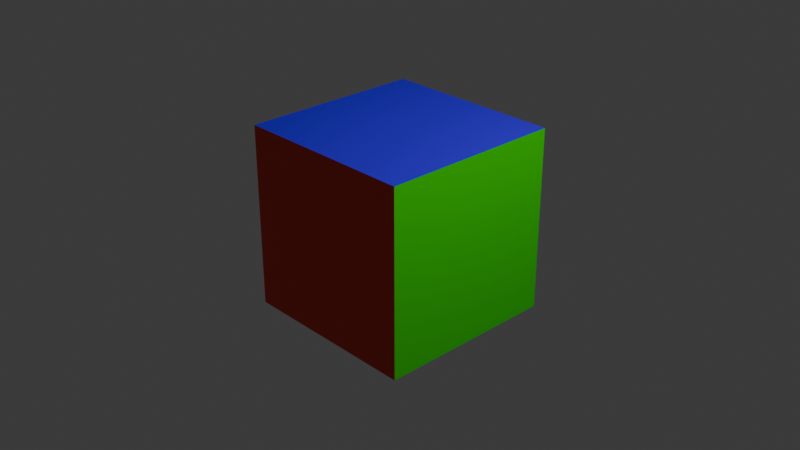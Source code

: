 # Source: cubo_colores.blend  (saved by Blender 4.0.36; exported with 4.5.12 LTS)
import bpy
from mathutils import Matrix  # noqa: F401  (used for matrix-valued properties, if any)

bpy.ops.wm.read_factory_settings(use_empty=True)
scene = bpy.context.scene
scene.name = 'Scene'

# ---- collections
col_collection = bpy.data.collections.new('Collection'); scene.collection.children.link(col_collection)

# ---- materials (node trees are filled in below, after node groups)
mat_material = bpy.data.materials.new('Material')
mat_material.alpha_threshold = 0.0
mat_material.use_transparent_shadow = False
mat_material.roughness = 0.5
mat_material.line_color = (0.0, 0.0, 0.0, 1.0)
mat_material_002 = bpy.data.materials.new('Material.002')
mat_material_002.use_transparent_shadow = False
mat_material_001 = bpy.data.materials.new('Material.001')
mat_material_001.use_transparent_shadow = False
mat_material_003 = bpy.data.materials.new('Material.003')
mat_material_003.use_transparent_shadow = False
mat_material_004 = bpy.data.materials.new('Material.004')
mat_material_004.use_transparent_shadow = False
mat_material_005 = bpy.data.materials.new('Material.005')
mat_material_005.use_transparent_shadow = False
mat_material_006 = bpy.data.materials.new('Material.006')
mat_material_006.use_transparent_shadow = False
mat_material_007 = bpy.data.materials.new('Material.007')
mat_material_007.use_transparent_shadow = False

# ---- material node trees
mat_material.use_nodes = True; mat_material.node_tree.nodes.clear()
_N = mat_material.node_tree.nodes; _L = mat_material.node_tree.links
n0 = _N.new('ShaderNodeOutputMaterial'); n0.name = 'Material Output'; n0.location = (300, 300)
n1 = _N.new('ShaderNodeBsdfPrincipled'); n1.name = 'Principled BSDF'; n1.location = (10, 300)
n1.inputs[0].default_value = (0.8008, 0.04284, 0.01962, 1.0)
n1.inputs[3].default_value = 1.45
_L.new(n1.outputs[0], n0.inputs[0])
n0.is_active_output = True
mat_material_002.use_nodes = True; mat_material_002.node_tree.nodes.clear()
_N = mat_material_002.node_tree.nodes; _L = mat_material_002.node_tree.links
n0 = _N.new('ShaderNodeBsdfPrincipled'); n0.name = 'BSDF Principista'; n0.location = (10, 300)
n0.inputs[3].default_value = 1.45
n1 = _N.new('ShaderNodeOutputMaterial'); n1.name = 'Material'; n1.location = (300, 300)
_L.new(n0.outputs[0], n1.inputs[0])
n1.is_active_output = True
mat_material_003.use_nodes = True; mat_material_003.node_tree.nodes.clear()
_N = mat_material_003.node_tree.nodes; _L = mat_material_003.node_tree.links
n0 = _N.new('ShaderNodeBsdfPrincipled'); n0.name = 'BSDF Principista'; n0.location = (10, 300)
n0.inputs[3].default_value = 1.45
n1 = _N.new('ShaderNodeOutputMaterial'); n1.name = 'Material'; n1.location = (300, 300)
_L.new(n0.outputs[0], n1.inputs[0])
n1.is_active_output = True
mat_material_004.use_nodes = True; mat_material_004.node_tree.nodes.clear()
_N = mat_material_004.node_tree.nodes; _L = mat_material_004.node_tree.links
n0 = _N.new('ShaderNodeBsdfPrincipled'); n0.name = 'BSDF Principista'; n0.location = (10, 300)
n0.inputs[0].default_value = (0.01995, 0.8022, 0.0, 1.0)
n0.inputs[3].default_value = 1.45
n0.inputs[26].default_value = (0.812, 1.0, 0.0, 1.0)
n1 = _N.new('ShaderNodeOutputMaterial'); n1.name = 'Material'; n1.location = (300, 300)
_L.new(n0.outputs[0], n1.inputs[0])
n1.is_active_output = True
mat_material_005.use_nodes = True; mat_material_005.node_tree.nodes.clear()
_N = mat_material_005.node_tree.nodes; _L = mat_material_005.node_tree.links
n0 = _N.new('ShaderNodeBsdfPrincipled'); n0.name = 'BSDF Principista'; n0.location = (10, 300)
n0.inputs[0].default_value = (0.1177, 0.0, 0.8013, 1.0)
n0.inputs[3].default_value = 1.45
n1 = _N.new('ShaderNodeOutputMaterial'); n1.name = 'Material'; n1.location = (300, 300)
_L.new(n0.outputs[0], n1.inputs[0])
n1.is_active_output = True
mat_material_006.use_nodes = True; mat_material_006.node_tree.nodes.clear()
_N = mat_material_006.node_tree.nodes; _L = mat_material_006.node_tree.links
n0 = _N.new('ShaderNodeBsdfPrincipled'); n0.name = 'BSDF Principista'; n0.location = (10, 300)
n0.inputs[0].default_value = (0.8007, 0.01518, 0.6833, 1.0)
n0.inputs[3].default_value = 1.45
n1 = _N.new('ShaderNodeOutputMaterial'); n1.name = 'Material'; n1.location = (300, 300)
_L.new(n0.outputs[0], n1.inputs[0])
n1.is_active_output = True
mat_material_007.use_nodes = True; mat_material_007.node_tree.nodes.clear()
_N = mat_material_007.node_tree.nodes; _L = mat_material_007.node_tree.links
n0 = _N.new('ShaderNodeBsdfPrincipled'); n0.name = 'BSDF Principista'; n0.location = (10, 300)
n0.inputs[0].default_value = (0.04222, 0.002041, 0.8009, 1.0)
n0.inputs[3].default_value = 1.45
n1 = _N.new('ShaderNodeOutputMaterial'); n1.name = 'Material'; n1.location = (300, 300)
_L.new(n0.outputs[0], n1.inputs[0])
n1.is_active_output = True

# ---- world
world_world = bpy.data.worlds.new('World'); scene.world = world_world
world_world.use_nodes = True; world_world.node_tree.nodes.clear()
_N = world_world.node_tree.nodes; _L = world_world.node_tree.links
n0 = _N.new('ShaderNodeOutputWorld'); n0.name = 'World Output'; n0.location = (300, 300)
n1 = _N.new('ShaderNodeBackground'); n1.name = 'Background'; n1.location = (10, 300)
n1.inputs[0].default_value = (0.05088, 0.05088, 0.05088, 1.0)
_L.new(n1.outputs[0], n0.inputs[0])
n0.is_active_output = True
world_world.color = (0.05088, 0.05088, 0.05088)
world_world.use_sun_shadow = False
world_world.sun_shadow_jitter_overblur = 0.0

# ---- cameras
cam_camera = bpy.data.cameras.new('Camera')
cam_camera.clip_end = 100.0
cam_camera.ortho_scale = 7.314

# ---- lights
light_light = bpy.data.lights.new('Light', 'POINT')
light_light.transmission_factor = 0.0
light_light.use_soft_falloff = False
light_light.energy = 1000.0
light_light.shadow_soft_size = 0.1
light_light.shadow_maximum_resolution = 0.006
light_light.use_absolute_resolution = True

# ---- meshes
me_cube = bpy.data.meshes.new('Cube')
me_cube.from_pydata([(1.0, 1.0, 1.0), (1.0, 1.0, -1.0), (1.0, -1.0, 1.0), (1.0, -1.0, -1.0), (-1.0, 1.0, 1.0), (-1.0, 1.0, -1.0), (-1.0, -1.0, 1.0), (-1.0, -1.0, -1.0)], [], [(0, 4, 6, 2), (3, 2, 6, 7), (7, 6, 4, 5), (5, 1, 3, 7), (1, 0, 2, 3), (5, 4, 0, 1)])
me_cube.polygons.foreach_set('material_index', [7, 0, 4, 5, 4, 6])
_uv = me_cube.uv_layers.new(name='UVMap')
_uv.uv.foreach_set('vector', [0.625, 0.5, 0.875, 0.5, 0.875, 0.75, 0.625, 0.75, 0.375, 0.75, 0.625, 0.75, 0.625, 1.0, 0.375, 1.0, 0.375, 0.0, 0.625, 0.0, 0.625, 0.25, 0.375, 0.25, 0.125, 0.5, 0.375, 0.5, 0.375, 0.75, 0.125, 0.75, 0.375, 0.5, 0.625, 0.5, 0.625, 0.75, 0.375, 0.75, 0.375, 0.25, 0.625, 0.25, 0.625, 0.5, 0.375, 0.5])
me_cube.materials.append(mat_material)
me_cube.materials.append(mat_material_002)
me_cube.materials.append(mat_material_001)
me_cube.materials.append(mat_material_003)
me_cube.materials.append(mat_material_004)
me_cube.materials.append(mat_material_005)
me_cube.materials.append(mat_material_006)
me_cube.materials.append(mat_material_007)
me_cube.use_mirror_vertex_groups = False
me_cube.update()

# ---- objects
ob_cube = bpy.data.objects.new('Cube', me_cube)
ob_light = bpy.data.objects.new('Light', light_light)
ob_camera = bpy.data.objects.new('Camera', cam_camera)

# ---- transforms, parenting, visibility, modifiers, constraints
ob_cube.location = (0.0, 0.0, 0.0)
ob_cube.lock_rotations_4d = False
ob_cube.empty_display_type = 'ARROWS'
ob_cube.lineart.crease_threshold = 0.0
ob_light.location = (4.076, 1.005, 5.904)
ob_light.rotation_euler = (0.6503, 0.05522, 1.866)
ob_light.lock_rotations_4d = False
ob_light.empty_display_type = 'ARROWS'
ob_light.color = (0.0, 0.0, 0.0, 0.0)
ob_light.lineart.crease_threshold = 0.0
ob_camera.location = (7.359, -6.926, 4.958)
ob_camera.rotation_euler = (1.109, 0.0, 0.8149)
ob_camera.lock_rotations_4d = False
ob_camera.empty_display_type = 'ARROWS'
ob_camera.color = (0.0, 0.0, 0.0, 0.0)
ob_camera.display_type = 'WIRE'
ob_camera.lineart.crease_threshold = 0.0

# ---- collection membership
col_collection.objects.link(ob_cube)
col_collection.objects.link(ob_light)
col_collection.objects.link(ob_camera)

# ---- scene / render settings (as saved in the file)
scene.camera = ob_camera
scene.frame_start = 1; scene.frame_end = 250; scene.frame_set(1)
scene.render.engine = 'BLENDER_EEVEE_NEXT'
scene.cycles.sampling_pattern = 'TABULATED_SOBOL'
bpy.context.view_layer.update()
